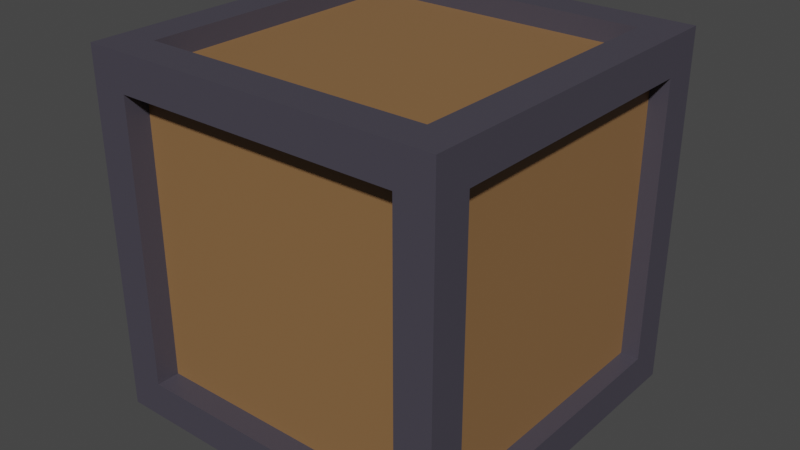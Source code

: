 # Source: BasicBox_Model.blend  (saved by Blender 3.5.10; exported with 4.5.12 LTS)
import bpy
from mathutils import Matrix  # noqa: F401  (used for matrix-valued properties, if any)

bpy.ops.wm.read_factory_settings(use_empty=True)
scene = bpy.context.scene
scene.name = 'Scene'

# ---- collections
col_collection = bpy.data.collections.new('Collection'); scene.collection.children.link(col_collection)

# ---- materials (node trees are filled in below, after node groups)
mat_material = bpy.data.materials.new('Material')
mat_material.alpha_threshold = 0.0
mat_material.use_transparent_shadow = False
mat_material.roughness = 0.5
mat_material.line_color = (0.0, 0.0, 0.0, 1.0)
mat_material_001 = bpy.data.materials.new('Material.001')
mat_material_001.use_transparent_shadow = False

# ---- material node trees
mat_material.use_nodes = True; mat_material.node_tree.nodes.clear()
_N = mat_material.node_tree.nodes; _L = mat_material.node_tree.links
n0 = _N.new('ShaderNodeOutputMaterial'); n0.name = 'Material Output'; n0.location = (300, 300)
n1 = _N.new('ShaderNodeBsdfPrincipled'); n1.name = 'Principled BSDF'; n1.location = (10, 300)
n1.distribution = 'GGX'
n1.subsurface_method = 'RANDOM_WALK_SKIN'
n1.inputs[0].default_value = (0.2598, 0.1365, 0.05461, 1.0)
n1.inputs[3].default_value = 1.45
n1.inputs[27].default_value = (0.0, 0.0, 0.0, 1.0)
n1.inputs[28].default_value = 1.0
_L.new(n1.outputs[0], n0.inputs[0])
n0.is_active_output = True
mat_material_001.use_nodes = True; mat_material_001.node_tree.nodes.clear()
_N = mat_material_001.node_tree.nodes; _L = mat_material_001.node_tree.links
n0 = _N.new('ShaderNodeBsdfPrincipled'); n0.name = 'Principled BSDF'; n0.location = (10, 300)
n0.distribution = 'GGX'
n0.subsurface_method = 'RANDOM_WALK_SKIN'
n0.inputs[0].default_value = (0.06279, 0.05707, 0.07658, 1.0)
n0.inputs[3].default_value = 1.45
n0.inputs[27].default_value = (0.0, 0.0, 0.0, 1.0)
n0.inputs[28].default_value = 1.0
n1 = _N.new('ShaderNodeOutputMaterial'); n1.name = 'Material Output'; n1.location = (300, 300)
_L.new(n0.outputs[0], n1.inputs[0])
n1.is_active_output = True

# ---- world
world_world = bpy.data.worlds.new('World'); scene.world = world_world
world_world.use_nodes = True; world_world.node_tree.nodes.clear()
_N = world_world.node_tree.nodes; _L = world_world.node_tree.links
n0 = _N.new('ShaderNodeOutputWorld'); n0.name = 'World Output'; n0.location = (300, 300)
n1 = _N.new('ShaderNodeBackground'); n1.name = 'Background'; n1.location = (10, 300)
n1.inputs[0].default_value = (0.05088, 0.05088, 0.05088, 1.0)
_L.new(n1.outputs[0], n0.inputs[0])
n0.is_active_output = True
world_world.color = (0.05088, 0.05088, 0.05088)
world_world.use_sun_shadow = False
world_world.sun_shadow_jitter_overblur = 0.0

# ---- meshes
me_cube = bpy.data.meshes.new('Cube')
me_cube.from_pydata([(1.0, 0.7925, 0.7925), (1.0, 0.7925, -0.7925), (0.796, -1.0, 0.796), (0.796, -1.0, -0.796), (-0.7912, 1.0, 0.7912), (-0.7912, 1.0, -0.7912), (-0.796, -1.0, 0.796), (-0.796, -1.0, -0.796), (-1.0, -0.8026, -0.8026), (-1.0, -0.8026, 0.8026), (1.0, -0.7925, 0.7925), (1.0, -0.7925, -0.7925), (-0.796, -0.8688, -0.796), (-0.796, -0.8688, 0.796), (0.796, -0.8688, 0.796), (0.796, -0.8688, -0.796), (0.7912, 1.0, 0.7912), (0.7912, 1.0, -0.7912), (0.7988, -0.7988, 1.0), (0.8056, -0.8056, -1.0), (0.8979, 0.7925, 0.7925), (0.8979, 0.7925, -0.7925), (0.8979, -0.7925, 0.7925), (0.8979, -0.7925, -0.7925), (0.8056, 0.8056, -1.0), (-1.0, 0.8026, -0.8026), (0.7988, 0.7988, 1.0), (-1.0, 0.8026, 0.8026), (0.7912, 0.8854, -0.7912), (-0.7912, 0.8854, -0.7912), (0.7912, 0.8854, 0.7912), (-0.7912, 0.8854, 0.7912), (-0.8056, 0.8056, -1.0), (-0.8056, -0.8056, -1.0), (-0.7988, -0.7988, 1.0), (-0.7988, 0.7988, 1.0), (-0.8888, 0.8026, -0.8026), (-0.8888, -0.8026, -0.8026), (-0.8888, -0.8026, 0.8026), (-0.8888, 0.8026, 0.8026), (1.0, -1.0, 1.0), (-1.0, -1.0, 1.0), (1.0, 1.0, 1.0), (-1.0, 1.0, 1.0), (0.7988, -0.7988, 0.8888), (-0.7988, -0.7988, 0.8888), (0.7988, 0.7988, 0.8888), (-0.7988, 0.7988, 0.8888), (-1.0, 1.0, -1.0), (-1.0, -1.0, -1.0), (1.0, 1.0, -1.0), (1.0, -1.0, -1.0), (-0.8056, 0.8056, -0.8934), (-0.8056, -0.8056, -0.8934), (0.8056, 0.8056, -0.8934), (0.8056, -0.8056, -0.8934)], [], [(35, 34, 45, 47), (2, 6, 13, 14), (27, 25, 36, 39), (33, 32, 52, 53), (0, 10, 22, 20), (16, 17, 28, 30), (7, 6, 41, 49), (2, 3, 51, 40), (6, 2, 40, 41), (3, 7, 49, 51), (15, 14, 13, 12), (6, 7, 12, 13), (7, 3, 15, 12), (3, 2, 14, 15), (0, 1, 50, 42), (11, 10, 40, 51), (10, 0, 42, 40), (1, 11, 51, 50), (21, 20, 22, 23), (1, 0, 20, 21), (11, 1, 21, 23), (10, 11, 23, 22), (5, 17, 50, 48), (17, 16, 42, 50), (4, 5, 48, 43), (16, 4, 43, 42), (29, 31, 30, 28), (5, 4, 31, 29), (17, 5, 29, 28), (4, 16, 30, 31), (8, 25, 48, 49), (9, 8, 49, 41), (25, 27, 43, 48), (27, 9, 41, 43), (37, 38, 39, 36), (25, 8, 37, 36), (9, 27, 39, 38), (8, 9, 38, 37), (18, 34, 41, 40), (26, 18, 40, 42), (34, 35, 43, 41), (35, 26, 42, 43), (46, 47, 45, 44), (34, 18, 44, 45), (26, 35, 47, 46), (18, 26, 46, 44), (32, 33, 49, 48), (24, 32, 48, 50), (33, 19, 51, 49), (19, 24, 50, 51), (52, 54, 55, 53), (24, 19, 55, 54), (32, 24, 54, 52), (19, 33, 53, 55)])
me_cube.polygons.foreach_set('material_index', [1, 1, 1, 1, 1, 1, 1, 1, 1, 1, 0, 1, 1, 1, 1, 1, 1, 1, 0, 1, 1, 1, 1, 1, 1, 1, 0, 1, 1, 1, 1, 1, 1, 1, 0, 1, 1, 1, 1, 1, 1, 1, 0, 1, 1, 1, 1, 1, 1, 1, 0, 1, 1, 1])
_uv = me_cube.uv_layers.new(name='UVMap')
_uv.uv.foreach_set('vector', [0.8498, 0.5252, 0.8498, 0.7248, 0.8498, 0.7248, 0.8498, 0.5252, 0.5995, 0.7755, 0.5995, 0.9745, 0.5995, 0.9745, 0.5995, 0.7755, 0.6003, 0.2253, 0.3997, 0.2253, 0.3997, 0.2253, 0.6003, 0.2253, 0.1493, 0.7257, 0.1493, 0.5243, 0.1493, 0.5243, 0.1493, 0.7257, 0.5991, 0.5259, 0.5991, 0.7241, 0.5991, 0.7241, 0.5991, 0.5259, 0.5989, 0.4739, 0.4011, 0.4739, 0.4011, 0.4739, 0.5989, 0.4739, 0.4005, 0.9745, 0.5995, 0.9745, 0.625, 1.0, 0.375, 1.0, 0.5995, 0.7755, 0.4005, 0.7755, 0.375, 0.75, 0.625, 0.75, 0.5995, 0.9745, 0.5995, 0.7755, 0.625, 0.75, 0.625, 1.0, 0.4005, 0.7755, 0.4005, 0.9745, 0.375, 1.0, 0.375, 0.75, 0.4005, 0.7755, 0.5995, 0.7755, 0.5995, 0.9745, 0.4005, 0.9745, 0.5995, 0.9745, 0.4005, 0.9745, 0.4005, 0.9745, 0.5995, 0.9745, 0.4005, 0.9745, 0.4005, 0.7755, 0.4005, 0.7755, 0.4005, 0.9745, 0.4005, 0.7755, 0.5995, 0.7755, 0.5995, 0.7755, 0.4005, 0.7755, 0.5991, 0.5259, 0.4009, 0.5259, 0.375, 0.5, 0.625, 0.5, 0.4009, 0.7241, 0.5991, 0.7241, 0.625, 0.75, 0.375, 0.75, 0.5991, 0.7241, 0.5991, 0.5259, 0.625, 0.5, 0.625, 0.75, 0.4009, 0.5259, 0.4009, 0.7241, 0.375, 0.75, 0.375, 0.5, 0.4009, 0.5259, 0.5991, 0.5259, 0.5991, 0.7241, 0.4009, 0.7241, 0.4009, 0.5259, 0.5991, 0.5259, 0.5991, 0.5259, 0.4009, 0.5259, 0.4009, 0.7241, 0.4009, 0.5259, 0.4009, 0.5259, 0.4009, 0.7241, 0.5991, 0.7241, 0.4009, 0.7241, 0.4009, 0.7241, 0.5991, 0.7241, 0.4011, 0.2761, 0.4011, 0.4739, 0.375, 0.5, 0.375, 0.25, 0.4011, 0.4739, 0.5989, 0.4739, 0.625, 0.5, 0.375, 0.5, 0.5989, 0.2761, 0.4011, 0.2761, 0.375, 0.25, 0.625, 0.25, 0.5989, 0.4739, 0.5989, 0.2761, 0.625, 0.25, 0.625, 0.5, 0.4011, 0.2761, 0.5989, 0.2761, 0.5989, 0.4739, 0.4011, 0.4739, 0.4011, 0.2761, 0.5989, 0.2761, 0.5989, 0.2761, 0.4011, 0.2761, 0.4011, 0.4739, 0.4011, 0.2761, 0.4011, 0.2761, 0.4011, 0.4739, 0.5989, 0.2761, 0.5989, 0.4739, 0.5989, 0.4739, 0.5989, 0.2761, 0.3997, 0.02467, 0.3997, 0.2253, 0.375, 0.25, 0.375, 0.0, 0.6003, 0.02467, 0.3997, 0.02467, 0.375, 0.0, 0.625, 0.0, 0.3997, 0.2253, 0.6003, 0.2253, 0.625, 0.25, 0.375, 0.25, 0.6003, 0.2253, 0.6003, 0.02467, 0.625, 0.0, 0.625, 0.25, 0.3997, 0.02467, 0.6003, 0.02467, 0.6003, 0.2253, 0.3997, 0.2253, 0.3997, 0.2253, 0.3997, 0.02467, 0.3997, 0.02467, 0.3997, 0.2253, 0.6003, 0.02467, 0.6003, 0.2253, 0.6003, 0.2253, 0.6003, 0.02467, 0.3997, 0.02467, 0.6003, 0.02467, 0.6003, 0.02467, 0.3997, 0.02467, 0.6502, 0.7248, 0.8498, 0.7248, 0.875, 0.75, 0.625, 0.75, 0.6502, 0.5252, 0.6502, 0.7248, 0.625, 0.75, 0.625, 0.5, 0.8498, 0.7248, 0.8498, 0.5252, 0.875, 0.5, 0.875, 0.75, 0.8498, 0.5252, 0.6502, 0.5252, 0.625, 0.5, 0.875, 0.5, 0.6502, 0.5252, 0.8498, 0.5252, 0.8498, 0.7248, 0.6502, 0.7248, 0.8498, 0.7248, 0.6502, 0.7248, 0.6502, 0.7248, 0.8498, 0.7248, 0.6502, 0.5252, 0.8498, 0.5252, 0.8498, 0.5252, 0.6502, 0.5252, 0.6502, 0.7248, 0.6502, 0.5252, 0.6502, 0.5252, 0.6502, 0.7248, 0.1493, 0.5243, 0.1493, 0.7257, 0.125, 0.75, 0.125, 0.5, 0.3507, 0.5243, 0.1493, 0.5243, 0.125, 0.5, 0.375, 0.5, 0.1493, 0.7257, 0.3507, 0.7257, 0.375, 0.75, 0.125, 0.75, 0.3507, 0.7257, 0.3507, 0.5243, 0.375, 0.5, 0.375, 0.75, 0.1493, 0.5243, 0.3507, 0.5243, 0.3507, 0.7257, 0.1493, 0.7257, 0.3507, 0.5243, 0.3507, 0.7257, 0.3507, 0.7257, 0.3507, 0.5243, 0.1493, 0.5243, 0.3507, 0.5243, 0.3507, 0.5243, 0.1493, 0.5243, 0.3507, 0.7257, 0.1493, 0.7257, 0.1493, 0.7257, 0.3507, 0.7257])
me_cube.materials.append(mat_material)
me_cube.materials.append(mat_material_001)
me_cube.use_mirror_vertex_groups = False
me_cube.update()

# ---- objects
ob_cube = bpy.data.objects.new('Cube', me_cube)

# ---- transforms, parenting, visibility, modifiers, constraints
ob_cube.location = (0.0, 0.0, 0.0)
ob_cube.lock_rotations_4d = False
ob_cube.empty_display_type = 'ARROWS'
ob_cube.lineart.crease_threshold = 0.0

# ---- collection membership
col_collection.objects.link(ob_cube)

# ---- scene / render settings (as saved in the file)
scene.frame_start = 1; scene.frame_end = 250; scene.frame_set(1)
scene.render.engine = 'BLENDER_EEVEE_NEXT'
scene.cycles.sampling_pattern = 'TABULATED_SOBOL'
scene.view_settings.view_transform = 'Filmic'
bpy.context.view_layer.update()

# ---- added for rendering (the .blend has no active camera and no usable light): camera, sun
cam_auto = bpy.data.cameras.new('AutoCamera')
cam_auto.lens = 50.0
cam_auto.sensor_width = 36.0
cam_auto.clip_end = 1000.0
ob_auto_camera = bpy.data.objects.new('AutoCamera', cam_auto)
scene.collection.objects.link(ob_auto_camera)
ob_auto_camera.location = (3.20507, -3.84609, 2.56406)
ob_auto_camera.rotation_euler = (1.09748, -7.21219e-08, 0.694738)
scene.camera = ob_auto_camera
light_auto_sun = bpy.data.lights.new('AutoSun', 'SUN')
light_auto_sun.energy = 3.0
light_auto_sun.angle = 0.0523599
ob_auto_sun = bpy.data.objects.new('AutoSun', light_auto_sun)
scene.collection.objects.link(ob_auto_sun)
ob_auto_sun.rotation_euler = (0.872665, 0.174533, 0.523599)
bpy.context.view_layer.update()
